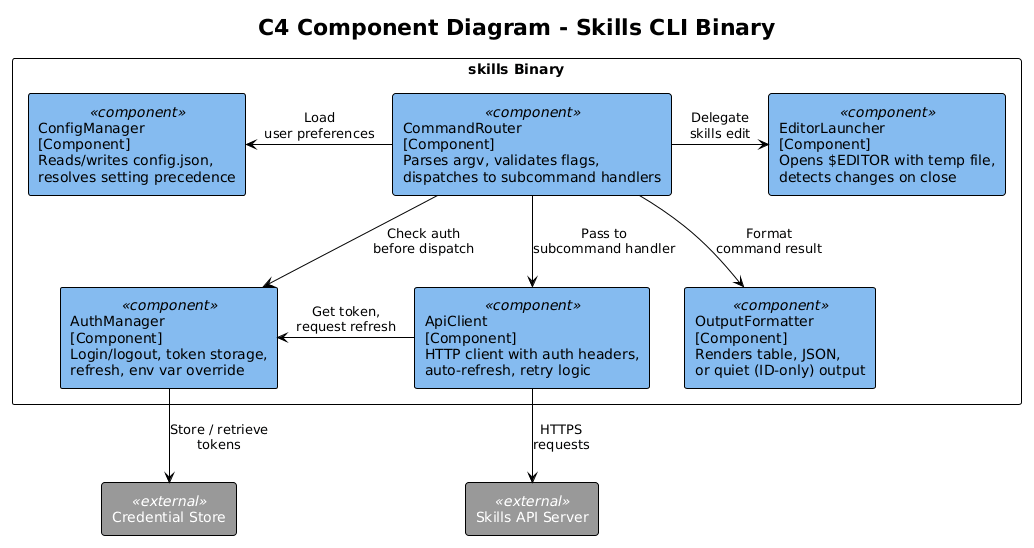

The diagram above was rendered by PlantUML. Its source (embedded in the PNG):
@startuml
!theme plain

title C4 Component Diagram - Skills CLI Binary

skinparam rectangle {
    BackgroundColor<<component>> #85BBF0
    FontColor<<component>> #000000
    BackgroundColor<<external>> #999999
    FontColor<<external>> #FFFFFF
}

rectangle "skills Binary" {
    rectangle "CommandRouter\n[Component]\nParses argv, validates flags,\ndispatches to subcommand handlers" <<component>> as Router
    rectangle "AuthManager\n[Component]\nLogin/logout, token storage,\nrefresh, env var override" <<component>> as Auth
    rectangle "ApiClient\n[Component]\nHTTP client with auth headers,\nauto-refresh, retry logic" <<component>> as Client
    rectangle "OutputFormatter\n[Component]\nRenders table, JSON,\nor quiet (ID-only) output" <<component>> as Formatter
    rectangle "EditorLauncher\n[Component]\nOpens $EDITOR with temp file,\ndetects changes on close" <<component>> as Editor
    rectangle "ConfigManager\n[Component]\nReads/writes config.json,\nresolves setting precedence" <<component>> as Config
}

rectangle "Skills API Server" <<external>> as API
rectangle "Credential Store" <<external>> as CredStore

Router -down-> Auth : "Check auth\nbefore dispatch"
Router -down-> Client : "Pass to\nsubcommand handler"
Router -down-> Formatter : "Format\ncommand result"
Router -right-> Editor : "Delegate\nskills edit"
Router -left-> Config : "Load\nuser preferences"

Auth -down-> CredStore : "Store / retrieve\ntokens"
Client -down-> API : "HTTPS\nrequests"
Client -left-> Auth : "Get token,\nrequest refresh"
@enduml